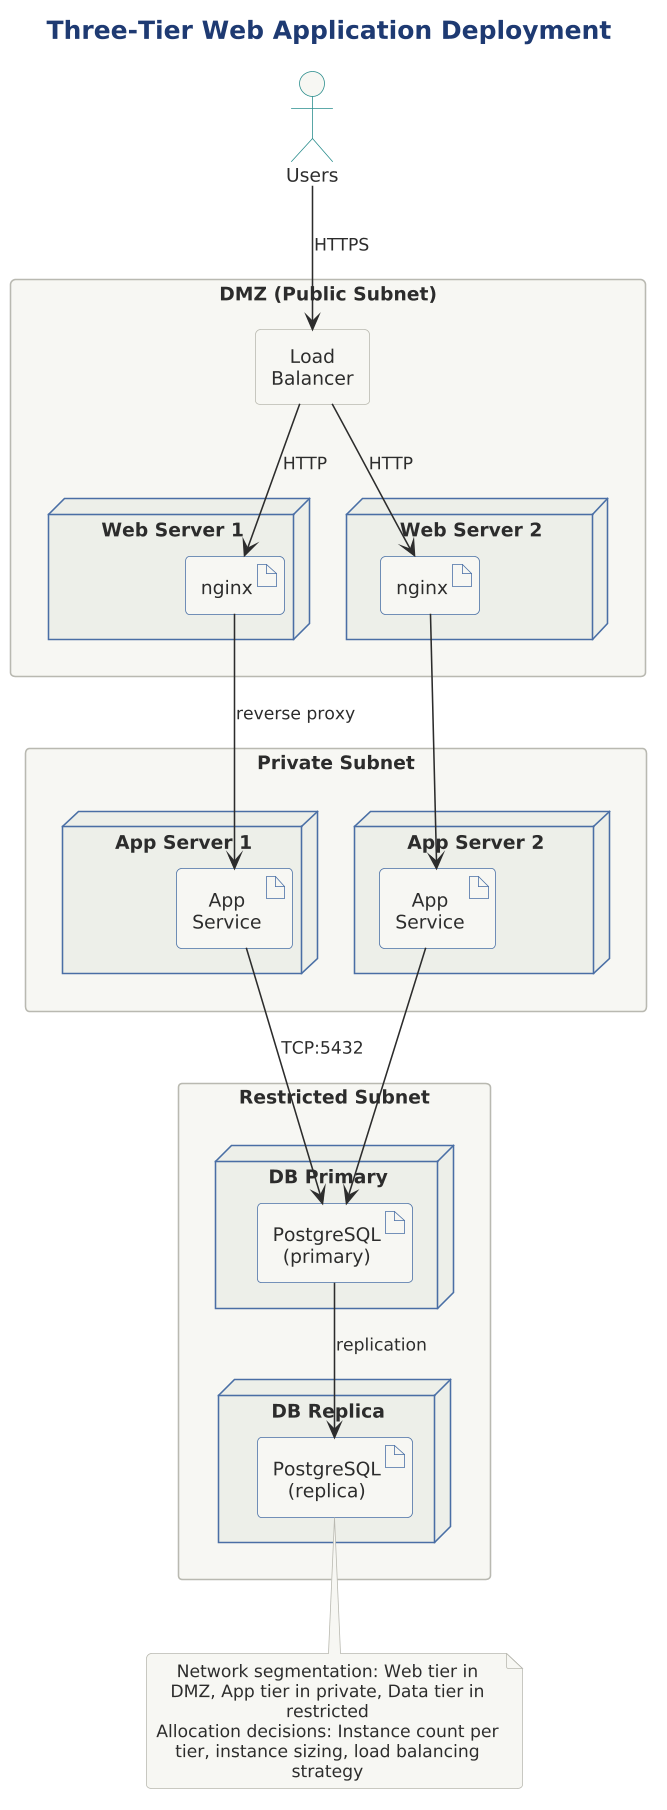

The diagram above was rendered by PlantUML. Its source (embedded in the PNG):
@startuml

skinparam dpi 150




title Three-Tier Web Application Deployment

!include ../../../../../../tooling/styles/plantuml/structural/deployment-diagram-style.iuml

actor "Users" as users

rectangle "DMZ (Public Subnet)" as dmz {
    rectangle "Load\nBalancer" as lb
    
    node "Web Server 1" as ws1 {
        artifact "nginx" as nginx1
    }
    node "Web Server 2" as ws2 {
        artifact "nginx" as nginx2
    }
}

rectangle "Private Subnet" as private {
    node "App Server 1" as as1 {
        artifact "App\nService" as app1
    }
    node "App Server 2" as as2 {
        artifact "App\nService" as app2
    }
}

rectangle "Restricted Subnet" as restricted {
    node "DB Primary" as dbPrimary {
        artifact "PostgreSQL\n(primary)" as pgPrimary
    }
    node "DB Replica" as dbReplica {
        artifact "PostgreSQL\n(replica)" as pgReplica
    }
}

users --> lb : HTTPS
lb --> nginx1 : HTTP
lb --> nginx2 : HTTP
nginx1 --> app1 : reverse proxy
nginx2 --> app2
app1 --> pgPrimary : TCP:5432
app2 --> pgPrimary
pgPrimary --> pgReplica : replication

note bottom
  Network segmentation: Web tier in DMZ, App tier in private, Data tier in restricted
  Allocation decisions: Instance count per tier, instance sizing, load balancing strategy
end note

@enduml